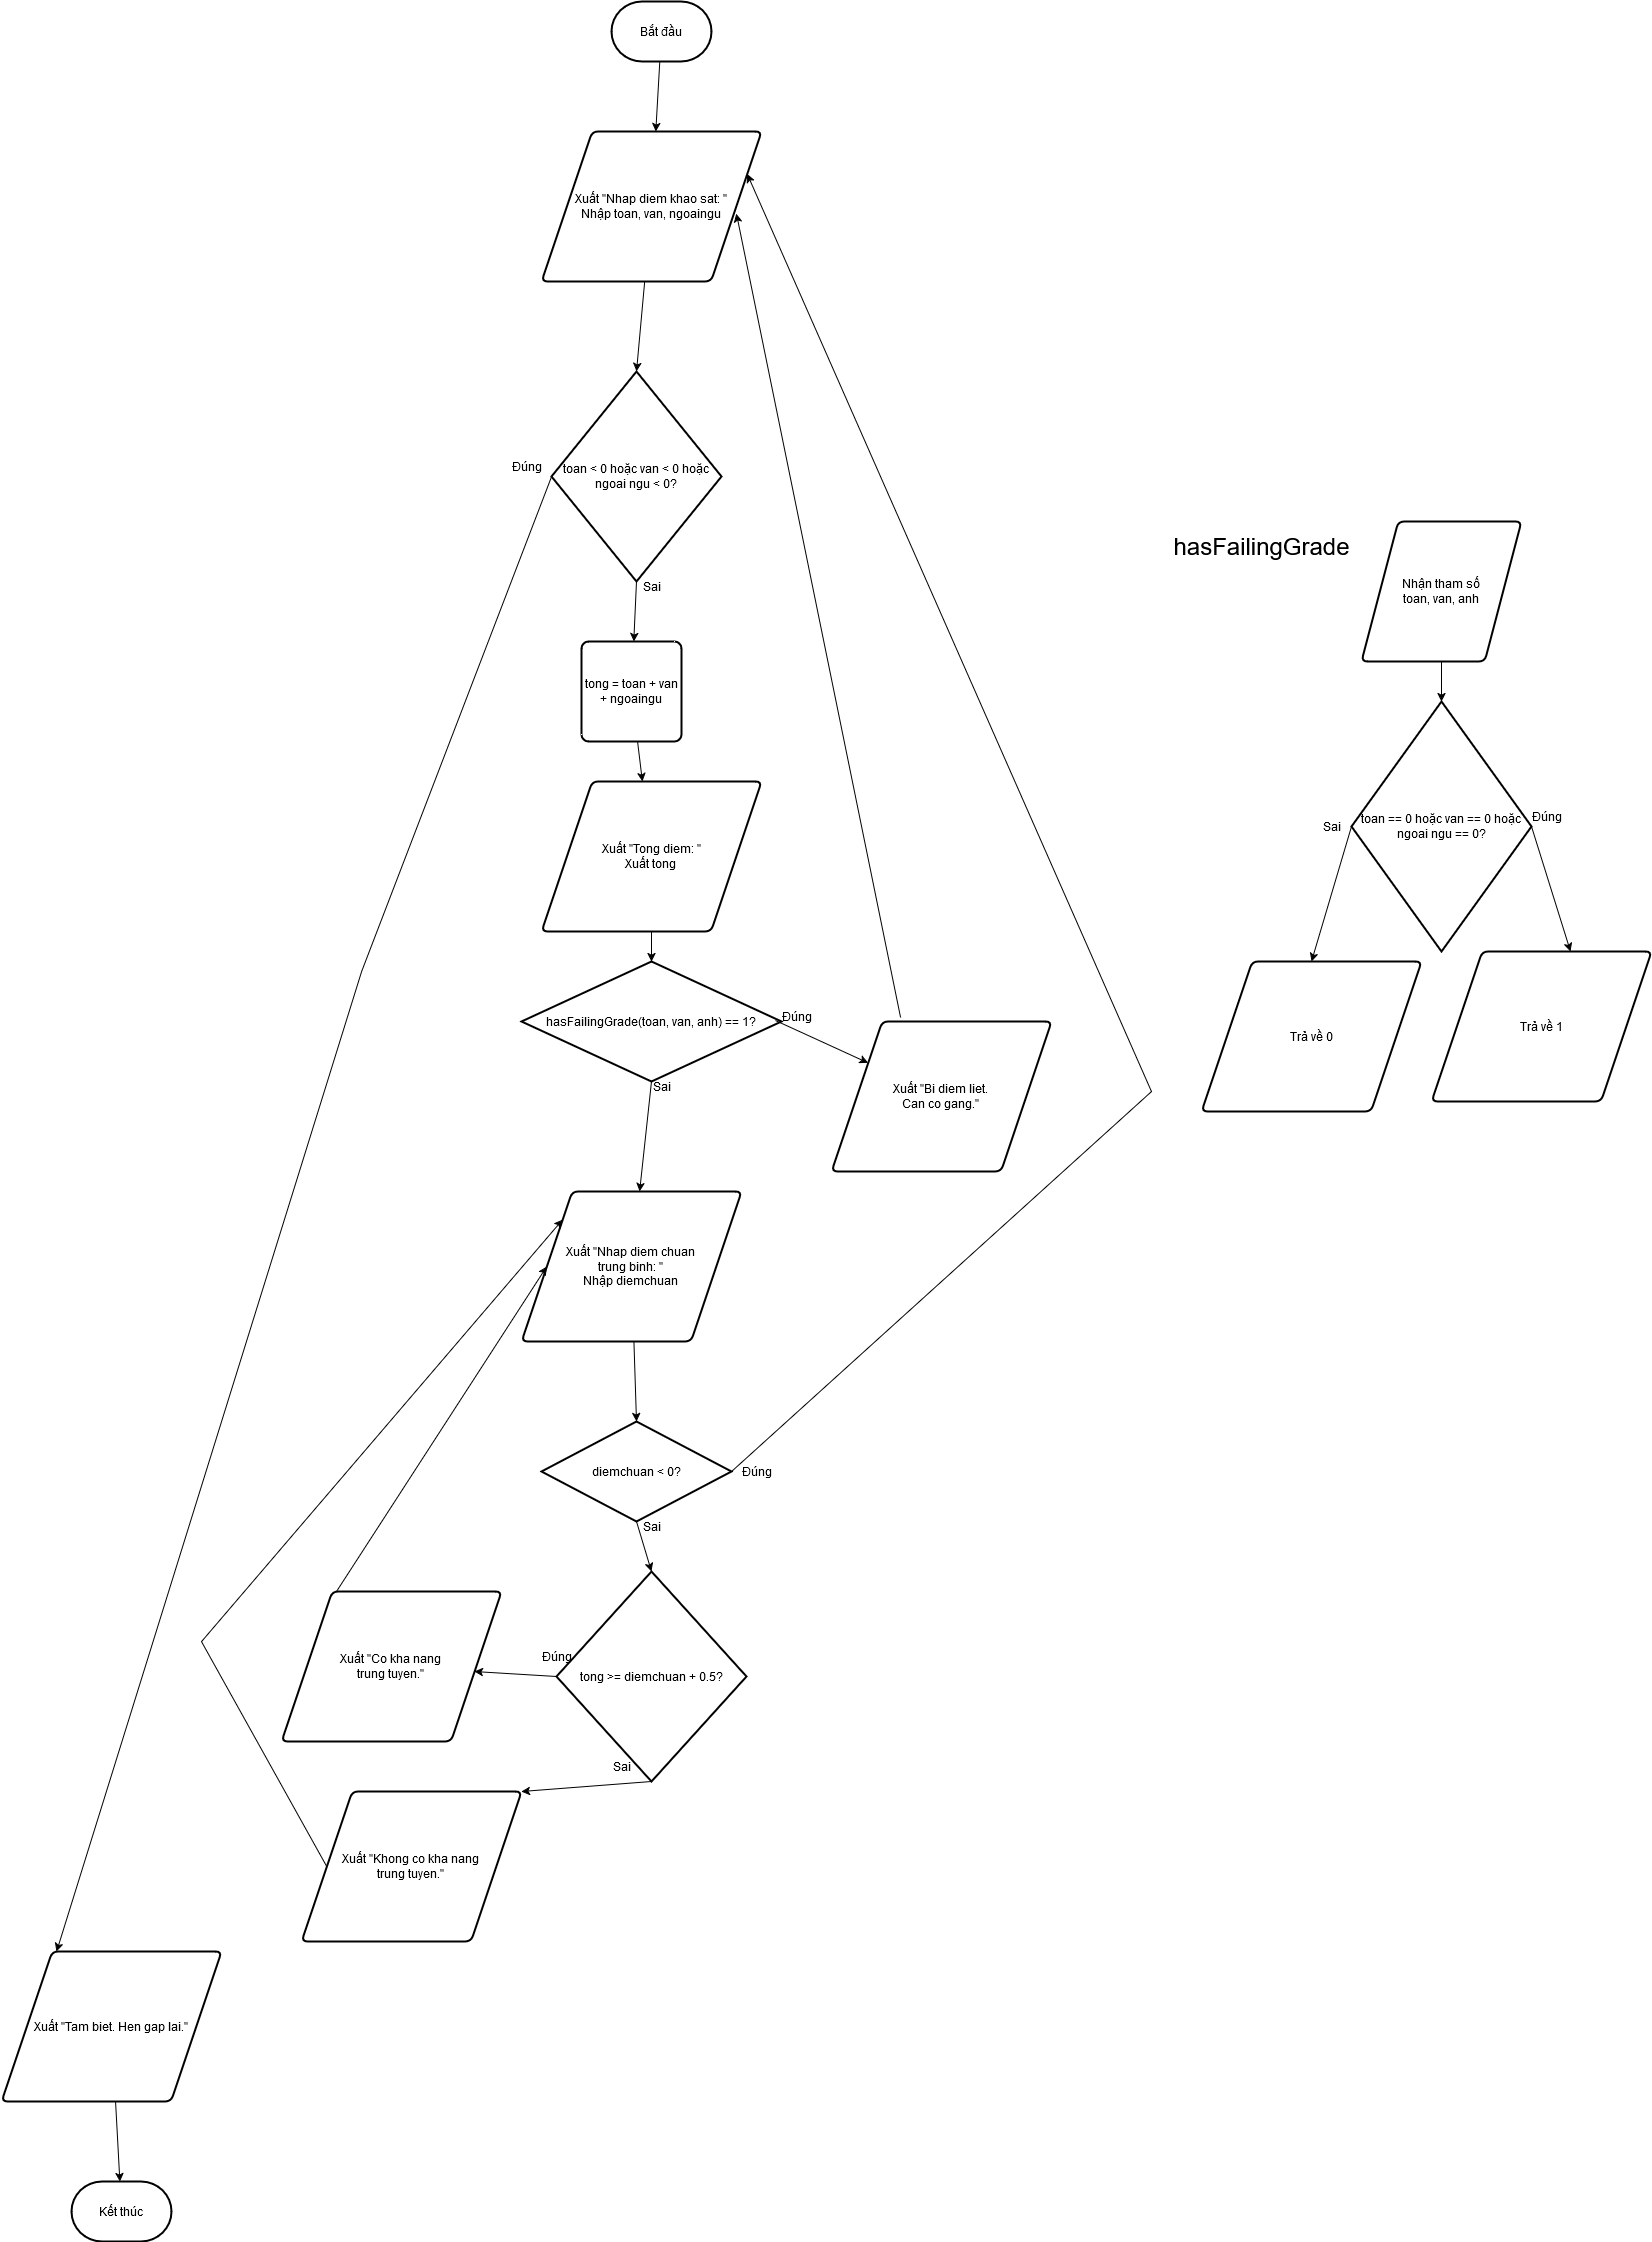

The diagram above was exported from draw.io. Its source (the exported page's mxGraphModel, read from the mxfile embedded in the PNG):
<mxGraphModel dx="2643" dy="968" grid="1" gridSize="10" guides="1" tooltips="1" connect="1" arrows="1" fold="1" page="1" pageScale="1" pageWidth="850" pageHeight="1100" math="0" shadow="0">
  <root>
    <mxCell id="0" />
    <mxCell id="1" parent="0" />
    <mxCell id="yrftLCGteOj02XCxuNsa-1" value="Bắt đầu" style="strokeWidth=2;html=1;shape=mxgraph.flowchart.terminator;whiteSpace=wrap;" vertex="1" parent="1">
      <mxGeometry x="320" y="210" width="100" height="60" as="geometry" />
    </mxCell>
    <mxCell id="yrftLCGteOj02XCxuNsa-2" value="Kết thúc" style="strokeWidth=2;html=1;shape=mxgraph.flowchart.terminator;whiteSpace=wrap;" vertex="1" parent="1">
      <mxGeometry x="-220" y="2390" width="100" height="60" as="geometry" />
    </mxCell>
    <mxCell id="yrftLCGteOj02XCxuNsa-3" value="Xuất &quot;Nhap diem khao sat: &quot;&lt;br&gt;Nhập toan, van, ngoaingu" style="shape=parallelogram;html=1;strokeWidth=2;perimeter=parallelogramPerimeter;whiteSpace=wrap;rounded=1;arcSize=12;size=0.23;" vertex="1" parent="1">
      <mxGeometry x="250" y="340" width="220" height="150" as="geometry" />
    </mxCell>
    <mxCell id="yrftLCGteOj02XCxuNsa-6" value="toan &amp;lt; 0 hoặc van &amp;lt; 0 hoặc ngoai ngu &amp;lt; 0?" style="strokeWidth=2;html=1;shape=mxgraph.flowchart.decision;whiteSpace=wrap;" vertex="1" parent="1">
      <mxGeometry x="260" y="580" width="170" height="210" as="geometry" />
    </mxCell>
    <mxCell id="yrftLCGteOj02XCxuNsa-9" value="Xuất &quot;Tam biet. Hen gap lai.&quot;" style="shape=parallelogram;html=1;strokeWidth=2;perimeter=parallelogramPerimeter;whiteSpace=wrap;rounded=1;arcSize=12;size=0.23;" vertex="1" parent="1">
      <mxGeometry x="-290" y="2160" width="220" height="150" as="geometry" />
    </mxCell>
    <mxCell id="yrftLCGteOj02XCxuNsa-11" value="tong = toan + van + ngoaingu" style="rounded=1;whiteSpace=wrap;html=1;absoluteArcSize=1;arcSize=14;strokeWidth=2;" vertex="1" parent="1">
      <mxGeometry x="290" y="850" width="100" height="100" as="geometry" />
    </mxCell>
    <mxCell id="yrftLCGteOj02XCxuNsa-12" value="&lt;div&gt;Xuất &quot;Tong diem: &quot;&lt;/div&gt;&lt;div&gt;Xuất tong&lt;br&gt;&lt;/div&gt;" style="shape=parallelogram;html=1;strokeWidth=2;perimeter=parallelogramPerimeter;whiteSpace=wrap;rounded=1;arcSize=12;size=0.23;" vertex="1" parent="1">
      <mxGeometry x="250" y="990" width="220" height="150" as="geometry" />
    </mxCell>
    <mxCell id="yrftLCGteOj02XCxuNsa-13" value="Nhận tham số&lt;br&gt;toan, van, anh" style="shape=parallelogram;html=1;strokeWidth=2;perimeter=parallelogramPerimeter;whiteSpace=wrap;rounded=1;arcSize=12;size=0.23;" vertex="1" parent="1">
      <mxGeometry x="1070" y="730" width="160" height="140" as="geometry" />
    </mxCell>
    <mxCell id="yrftLCGteOj02XCxuNsa-14" value="toan == 0 hoặc van == 0 hoặc ngoai ngu == 0?" style="strokeWidth=2;html=1;shape=mxgraph.flowchart.decision;whiteSpace=wrap;" vertex="1" parent="1">
      <mxGeometry x="1060" y="910" width="180" height="250" as="geometry" />
    </mxCell>
    <mxCell id="yrftLCGteOj02XCxuNsa-15" value="Trả về 1" style="shape=parallelogram;html=1;strokeWidth=2;perimeter=parallelogramPerimeter;whiteSpace=wrap;rounded=1;arcSize=12;size=0.23;" vertex="1" parent="1">
      <mxGeometry x="1140" y="1160" width="220" height="150" as="geometry" />
    </mxCell>
    <mxCell id="yrftLCGteOj02XCxuNsa-16" value="Trả về 0" style="shape=parallelogram;html=1;strokeWidth=2;perimeter=parallelogramPerimeter;whiteSpace=wrap;rounded=1;arcSize=12;size=0.23;" vertex="1" parent="1">
      <mxGeometry x="910" y="1170" width="220" height="150" as="geometry" />
    </mxCell>
    <mxCell id="yrftLCGteOj02XCxuNsa-17" value="hasFailingGrade(toan, van, anh) == 1?" style="strokeWidth=2;html=1;shape=mxgraph.flowchart.decision;whiteSpace=wrap;" vertex="1" parent="1">
      <mxGeometry x="230" y="1170" width="260" height="120" as="geometry" />
    </mxCell>
    <mxCell id="yrftLCGteOj02XCxuNsa-18" value="Xuất &quot;Bi diem liet.&lt;br&gt;Can co gang.&quot;" style="shape=parallelogram;html=1;strokeWidth=2;perimeter=parallelogramPerimeter;whiteSpace=wrap;rounded=1;arcSize=12;size=0.23;" vertex="1" parent="1">
      <mxGeometry x="540" y="1230" width="220" height="150" as="geometry" />
    </mxCell>
    <mxCell id="yrftLCGteOj02XCxuNsa-20" value="&lt;div&gt;Xuất &quot;Nhap diem chuan&lt;br&gt;trung binh: &quot;&lt;/div&gt;&lt;div&gt;Nhập diemchuan&lt;br&gt;&lt;/div&gt;" style="shape=parallelogram;html=1;strokeWidth=2;perimeter=parallelogramPerimeter;whiteSpace=wrap;rounded=1;arcSize=12;size=0.23;" vertex="1" parent="1">
      <mxGeometry x="230" y="1400" width="220" height="150" as="geometry" />
    </mxCell>
    <mxCell id="yrftLCGteOj02XCxuNsa-21" value="diemchuan &amp;lt; 0?" style="strokeWidth=2;html=1;shape=mxgraph.flowchart.decision;whiteSpace=wrap;" vertex="1" parent="1">
      <mxGeometry x="250" y="1630" width="190" height="100" as="geometry" />
    </mxCell>
    <mxCell id="yrftLCGteOj02XCxuNsa-22" value="tong &amp;gt;= diemchuan + 0.5?" style="strokeWidth=2;html=1;shape=mxgraph.flowchart.decision;whiteSpace=wrap;" vertex="1" parent="1">
      <mxGeometry x="265" y="1780" width="190" height="210" as="geometry" />
    </mxCell>
    <mxCell id="yrftLCGteOj02XCxuNsa-23" value="Xuất &quot;Co kha nang&lt;br&gt;trung tuyen.&quot;" style="shape=parallelogram;html=1;strokeWidth=2;perimeter=parallelogramPerimeter;whiteSpace=wrap;rounded=1;arcSize=12;size=0.23;" vertex="1" parent="1">
      <mxGeometry x="-10" y="1800" width="220" height="150" as="geometry" />
    </mxCell>
    <mxCell id="yrftLCGteOj02XCxuNsa-24" value="Xuất &quot;Khong co kha nang&lt;br&gt;trung tuyen.&quot;" style="shape=parallelogram;html=1;strokeWidth=2;perimeter=parallelogramPerimeter;whiteSpace=wrap;rounded=1;arcSize=12;size=0.23;" vertex="1" parent="1">
      <mxGeometry x="10" y="2000" width="220" height="150" as="geometry" />
    </mxCell>
    <mxCell id="yrftLCGteOj02XCxuNsa-25" value="" style="endArrow=classic;html=1;rounded=0;" edge="1" parent="1" source="yrftLCGteOj02XCxuNsa-1" target="yrftLCGteOj02XCxuNsa-3">
      <mxGeometry width="50" height="50" relative="1" as="geometry">
        <mxPoint x="260" y="360" as="sourcePoint" />
        <mxPoint x="310" y="310" as="targetPoint" />
      </mxGeometry>
    </mxCell>
    <mxCell id="yrftLCGteOj02XCxuNsa-26" value="" style="endArrow=classic;html=1;rounded=0;entryX=0.5;entryY=0;entryDx=0;entryDy=0;entryPerimeter=0;" edge="1" parent="1" source="yrftLCGteOj02XCxuNsa-3" target="yrftLCGteOj02XCxuNsa-6">
      <mxGeometry width="50" height="50" relative="1" as="geometry">
        <mxPoint x="378" y="280" as="sourcePoint" />
        <mxPoint x="374" y="350" as="targetPoint" />
      </mxGeometry>
    </mxCell>
    <mxCell id="yrftLCGteOj02XCxuNsa-27" value="" style="endArrow=classic;html=1;rounded=0;exitX=0;exitY=0.5;exitDx=0;exitDy=0;exitPerimeter=0;entryX=0.25;entryY=0;entryDx=0;entryDy=0;" edge="1" parent="1" source="yrftLCGteOj02XCxuNsa-6" target="yrftLCGteOj02XCxuNsa-9">
      <mxGeometry width="50" height="50" relative="1" as="geometry">
        <mxPoint x="363" y="500" as="sourcePoint" />
        <mxPoint x="50" y="1731" as="targetPoint" />
        <Array as="points">
          <mxPoint x="70" y="1180" />
        </Array>
      </mxGeometry>
    </mxCell>
    <mxCell id="yrftLCGteOj02XCxuNsa-28" value="" style="endArrow=classic;html=1;rounded=0;" edge="1" parent="1" source="yrftLCGteOj02XCxuNsa-9" target="yrftLCGteOj02XCxuNsa-2">
      <mxGeometry width="50" height="50" relative="1" as="geometry">
        <mxPoint x="175" y="2330" as="sourcePoint" />
        <mxPoint x="35" y="2110" as="targetPoint" />
      </mxGeometry>
    </mxCell>
    <mxCell id="yrftLCGteOj02XCxuNsa-29" value="Đúng" style="text;html=1;align=center;verticalAlign=middle;resizable=0;points=[];autosize=1;strokeColor=none;fillColor=none;" vertex="1" parent="1">
      <mxGeometry x="210" y="660" width="50" height="30" as="geometry" />
    </mxCell>
    <mxCell id="yrftLCGteOj02XCxuNsa-30" value="&lt;div&gt;Sai&lt;/div&gt;" style="text;html=1;align=center;verticalAlign=middle;resizable=0;points=[];autosize=1;strokeColor=none;fillColor=none;" vertex="1" parent="1">
      <mxGeometry x="340" y="780" width="40" height="30" as="geometry" />
    </mxCell>
    <mxCell id="yrftLCGteOj02XCxuNsa-31" value="" style="endArrow=classic;html=1;rounded=0;exitX=0.5;exitY=1;exitDx=0;exitDy=0;exitPerimeter=0;" edge="1" parent="1" source="yrftLCGteOj02XCxuNsa-6" target="yrftLCGteOj02XCxuNsa-11">
      <mxGeometry width="50" height="50" relative="1" as="geometry">
        <mxPoint x="363" y="500" as="sourcePoint" />
        <mxPoint x="355" y="590" as="targetPoint" />
      </mxGeometry>
    </mxCell>
    <mxCell id="yrftLCGteOj02XCxuNsa-32" value="" style="endArrow=classic;html=1;rounded=0;" edge="1" parent="1" source="yrftLCGteOj02XCxuNsa-11" target="yrftLCGteOj02XCxuNsa-12">
      <mxGeometry width="50" height="50" relative="1" as="geometry">
        <mxPoint x="355" y="800" as="sourcePoint" />
        <mxPoint x="352" y="860" as="targetPoint" />
      </mxGeometry>
    </mxCell>
    <mxCell id="yrftLCGteOj02XCxuNsa-33" value="" style="endArrow=classic;html=1;rounded=0;entryX=0.5;entryY=0;entryDx=0;entryDy=0;entryPerimeter=0;" edge="1" parent="1" source="yrftLCGteOj02XCxuNsa-12" target="yrftLCGteOj02XCxuNsa-17">
      <mxGeometry width="50" height="50" relative="1" as="geometry">
        <mxPoint x="356" y="960" as="sourcePoint" />
        <mxPoint x="361" y="1000" as="targetPoint" />
      </mxGeometry>
    </mxCell>
    <mxCell id="yrftLCGteOj02XCxuNsa-34" value="" style="endArrow=classic;html=1;rounded=0;exitX=0.977;exitY=0.492;exitDx=0;exitDy=0;exitPerimeter=0;" edge="1" parent="1" source="yrftLCGteOj02XCxuNsa-17" target="yrftLCGteOj02XCxuNsa-18">
      <mxGeometry width="50" height="50" relative="1" as="geometry">
        <mxPoint x="260" y="1080" as="sourcePoint" />
        <mxPoint x="310" y="1030" as="targetPoint" />
      </mxGeometry>
    </mxCell>
    <mxCell id="yrftLCGteOj02XCxuNsa-35" value="" style="endArrow=classic;html=1;rounded=0;exitX=0.314;exitY=-0.027;exitDx=0;exitDy=0;exitPerimeter=0;entryX=0.886;entryY=0.547;entryDx=0;entryDy=0;entryPerimeter=0;" edge="1" parent="1" source="yrftLCGteOj02XCxuNsa-18" target="yrftLCGteOj02XCxuNsa-3">
      <mxGeometry width="50" height="50" relative="1" as="geometry">
        <mxPoint x="494" y="1239" as="sourcePoint" />
        <mxPoint x="580" y="810" as="targetPoint" />
      </mxGeometry>
    </mxCell>
    <mxCell id="yrftLCGteOj02XCxuNsa-36" value="hasFailingGrade" style="text;html=1;align=center;verticalAlign=middle;resizable=0;points=[];autosize=1;strokeColor=none;fillColor=none;fontSize=24;" vertex="1" parent="1">
      <mxGeometry x="870" y="735" width="200" height="40" as="geometry" />
    </mxCell>
    <mxCell id="yrftLCGteOj02XCxuNsa-37" value="" style="endArrow=classic;html=1;rounded=0;entryX=0.5;entryY=0;entryDx=0;entryDy=0;entryPerimeter=0;" edge="1" parent="1" source="yrftLCGteOj02XCxuNsa-13" target="yrftLCGteOj02XCxuNsa-14">
      <mxGeometry width="50" height="50" relative="1" as="geometry">
        <mxPoint x="960" y="1030" as="sourcePoint" />
        <mxPoint x="770" y="1020" as="targetPoint" />
      </mxGeometry>
    </mxCell>
    <mxCell id="yrftLCGteOj02XCxuNsa-38" value="" style="endArrow=classic;html=1;rounded=0;entryX=0.632;entryY=0;entryDx=0;entryDy=0;entryPerimeter=0;exitX=1;exitY=0.5;exitDx=0;exitDy=0;exitPerimeter=0;" edge="1" parent="1" source="yrftLCGteOj02XCxuNsa-14" target="yrftLCGteOj02XCxuNsa-15">
      <mxGeometry width="50" height="50" relative="1" as="geometry">
        <mxPoint x="1160" y="880" as="sourcePoint" />
        <mxPoint x="1160" y="920" as="targetPoint" />
      </mxGeometry>
    </mxCell>
    <mxCell id="yrftLCGteOj02XCxuNsa-39" value="" style="endArrow=classic;html=1;rounded=0;entryX=0.5;entryY=0;entryDx=0;entryDy=0;exitX=0;exitY=0.5;exitDx=0;exitDy=0;exitPerimeter=0;" edge="1" parent="1" source="yrftLCGteOj02XCxuNsa-14" target="yrftLCGteOj02XCxuNsa-16">
      <mxGeometry width="50" height="50" relative="1" as="geometry">
        <mxPoint x="1250" y="1045" as="sourcePoint" />
        <mxPoint x="1289" y="1170" as="targetPoint" />
      </mxGeometry>
    </mxCell>
    <mxCell id="yrftLCGteOj02XCxuNsa-40" value="Đúng" style="text;html=1;align=center;verticalAlign=middle;resizable=0;points=[];autosize=1;strokeColor=none;fillColor=none;" vertex="1" parent="1">
      <mxGeometry x="1230" y="1010" width="50" height="30" as="geometry" />
    </mxCell>
    <mxCell id="yrftLCGteOj02XCxuNsa-41" value="Sai" style="text;html=1;align=center;verticalAlign=middle;resizable=0;points=[];autosize=1;strokeColor=none;fillColor=none;" vertex="1" parent="1">
      <mxGeometry x="1020" y="1020" width="40" height="30" as="geometry" />
    </mxCell>
    <mxCell id="yrftLCGteOj02XCxuNsa-42" value="Đúng" style="text;html=1;align=center;verticalAlign=middle;resizable=0;points=[];autosize=1;strokeColor=none;fillColor=none;" vertex="1" parent="1">
      <mxGeometry x="480" y="1210" width="50" height="30" as="geometry" />
    </mxCell>
    <mxCell id="yrftLCGteOj02XCxuNsa-43" value="" style="endArrow=classic;html=1;rounded=0;exitX=0.5;exitY=1;exitDx=0;exitDy=0;exitPerimeter=0;" edge="1" parent="1" source="yrftLCGteOj02XCxuNsa-17" target="yrftLCGteOj02XCxuNsa-20">
      <mxGeometry width="50" height="50" relative="1" as="geometry">
        <mxPoint x="220" y="1450" as="sourcePoint" />
        <mxPoint x="590" y="1340" as="targetPoint" />
      </mxGeometry>
    </mxCell>
    <mxCell id="yrftLCGteOj02XCxuNsa-44" value="Sai" style="text;html=1;align=center;verticalAlign=middle;resizable=0;points=[];autosize=1;strokeColor=none;fillColor=none;" vertex="1" parent="1">
      <mxGeometry x="350" y="1280" width="40" height="30" as="geometry" />
    </mxCell>
    <mxCell id="yrftLCGteOj02XCxuNsa-45" value="" style="endArrow=classic;html=1;rounded=0;entryX=0.5;entryY=0;entryDx=0;entryDy=0;entryPerimeter=0;" edge="1" parent="1" source="yrftLCGteOj02XCxuNsa-20" target="yrftLCGteOj02XCxuNsa-21">
      <mxGeometry width="50" height="50" relative="1" as="geometry">
        <mxPoint x="370" y="1300" as="sourcePoint" />
        <mxPoint x="358" y="1410" as="targetPoint" />
      </mxGeometry>
    </mxCell>
    <mxCell id="yrftLCGteOj02XCxuNsa-46" value="" style="endArrow=classic;html=1;rounded=0;exitX=1;exitY=0.5;exitDx=0;exitDy=0;exitPerimeter=0;entryX=1;entryY=0.25;entryDx=0;entryDy=0;" edge="1" parent="1" source="yrftLCGteOj02XCxuNsa-21" target="yrftLCGteOj02XCxuNsa-3">
      <mxGeometry width="50" height="50" relative="1" as="geometry">
        <mxPoint x="570" y="1740" as="sourcePoint" />
        <mxPoint x="1060" y="780" as="targetPoint" />
        <Array as="points">
          <mxPoint x="860" y="1300" />
        </Array>
      </mxGeometry>
    </mxCell>
    <mxCell id="yrftLCGteOj02XCxuNsa-47" value="Đúng" style="text;html=1;align=center;verticalAlign=middle;resizable=0;points=[];autosize=1;strokeColor=none;fillColor=none;" vertex="1" parent="1">
      <mxGeometry x="440" y="1665" width="50" height="30" as="geometry" />
    </mxCell>
    <mxCell id="yrftLCGteOj02XCxuNsa-48" value="" style="endArrow=classic;html=1;rounded=0;entryX=0.5;entryY=0;entryDx=0;entryDy=0;entryPerimeter=0;exitX=0.5;exitY=1;exitDx=0;exitDy=0;exitPerimeter=0;" edge="1" parent="1" source="yrftLCGteOj02XCxuNsa-21" target="yrftLCGteOj02XCxuNsa-22">
      <mxGeometry width="50" height="50" relative="1" as="geometry">
        <mxPoint x="352" y="1560" as="sourcePoint" />
        <mxPoint x="355" y="1640" as="targetPoint" />
      </mxGeometry>
    </mxCell>
    <mxCell id="yrftLCGteOj02XCxuNsa-49" value="Sai" style="text;html=1;align=center;verticalAlign=middle;resizable=0;points=[];autosize=1;strokeColor=none;fillColor=none;" vertex="1" parent="1">
      <mxGeometry x="340" y="1720" width="40" height="30" as="geometry" />
    </mxCell>
    <mxCell id="yrftLCGteOj02XCxuNsa-50" value="" style="endArrow=classic;html=1;rounded=0;exitX=0;exitY=0.5;exitDx=0;exitDy=0;exitPerimeter=0;" edge="1" parent="1" source="yrftLCGteOj02XCxuNsa-22" target="yrftLCGteOj02XCxuNsa-23">
      <mxGeometry width="50" height="50" relative="1" as="geometry">
        <mxPoint x="355" y="1740" as="sourcePoint" />
        <mxPoint x="370" y="1790" as="targetPoint" />
      </mxGeometry>
    </mxCell>
    <mxCell id="yrftLCGteOj02XCxuNsa-51" value="" style="endArrow=classic;html=1;rounded=0;exitX=0.5;exitY=1;exitDx=0;exitDy=0;exitPerimeter=0;entryX=1;entryY=0;entryDx=0;entryDy=0;" edge="1" parent="1" source="yrftLCGteOj02XCxuNsa-22" target="yrftLCGteOj02XCxuNsa-24">
      <mxGeometry width="50" height="50" relative="1" as="geometry">
        <mxPoint x="465" y="1895" as="sourcePoint" />
        <mxPoint x="490" y="2050" as="targetPoint" />
      </mxGeometry>
    </mxCell>
    <mxCell id="yrftLCGteOj02XCxuNsa-52" value="Đúng" style="text;html=1;align=center;verticalAlign=middle;resizable=0;points=[];autosize=1;strokeColor=none;fillColor=none;" vertex="1" parent="1">
      <mxGeometry x="240" y="1850" width="50" height="30" as="geometry" />
    </mxCell>
    <mxCell id="yrftLCGteOj02XCxuNsa-53" value="Sai" style="text;html=1;align=center;verticalAlign=middle;resizable=0;points=[];autosize=1;strokeColor=none;fillColor=none;" vertex="1" parent="1">
      <mxGeometry x="310" y="1960" width="40" height="30" as="geometry" />
    </mxCell>
    <mxCell id="yrftLCGteOj02XCxuNsa-56" value="" style="endArrow=classic;html=1;rounded=0;exitX=0.25;exitY=0;exitDx=0;exitDy=0;entryX=0;entryY=0.5;entryDx=0;entryDy=0;" edge="1" parent="1" source="yrftLCGteOj02XCxuNsa-23" target="yrftLCGteOj02XCxuNsa-20">
      <mxGeometry width="50" height="50" relative="1" as="geometry">
        <mxPoint x="190" y="1600" as="sourcePoint" />
        <mxPoint x="240" y="1550" as="targetPoint" />
      </mxGeometry>
    </mxCell>
    <mxCell id="yrftLCGteOj02XCxuNsa-57" value="" style="endArrow=classic;html=1;rounded=0;exitX=0;exitY=0.5;exitDx=0;exitDy=0;entryX=0;entryY=0;entryDx=0;entryDy=0;" edge="1" parent="1" source="yrftLCGteOj02XCxuNsa-24" target="yrftLCGteOj02XCxuNsa-20">
      <mxGeometry width="50" height="50" relative="1" as="geometry">
        <mxPoint x="55" y="1810" as="sourcePoint" />
        <mxPoint x="265" y="1485" as="targetPoint" />
        <Array as="points">
          <mxPoint x="-90" y="1850" />
        </Array>
      </mxGeometry>
    </mxCell>
  </root>
</mxGraphModel>